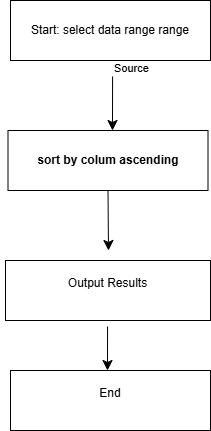

The diagram above was exported from draw.io. Its source (the exported page's mxGraphModel, read from the mxfile embedded in the PNG):
<mxGraphModel dx="703" dy="948" grid="1" gridSize="10" guides="1" tooltips="1" connect="1" arrows="1" fold="1" page="1" pageScale="1" pageWidth="850" pageHeight="1100" math="0" shadow="0">
  <root>
    <mxCell id="0" />
    <mxCell id="1" parent="0" />
    <mxCell id="d0TADu5wtLB9vY3aEmEW-2" parent="1" style="rounded=0;whiteSpace=wrap;html=1;" value="&lt;b&gt;sort by colum ascending&lt;/b&gt;" vertex="1">
      <mxGeometry height="60" width="200" x="197.5" y="260" as="geometry" />
    </mxCell>
    <mxCell id="RZg2Bzfygmk6YMLlpgL1-6" edge="1" parent="1" source="d0TADu5wtLB9vY3aEmEW-3" style="edgeStyle=none;curved=1;rounded=0;orthogonalLoop=1;jettySize=auto;html=1;exitX=0;exitY=0.5;exitDx=0;exitDy=0;fontSize=12;startSize=8;endSize=8;">
      <mxGeometry relative="1" as="geometry">
        <mxPoint x="210" y="430" as="targetPoint" />
      </mxGeometry>
    </mxCell>
    <mxCell id="d0TADu5wtLB9vY3aEmEW-3" parent="1" style="rounded=0;whiteSpace=wrap;html=1;" value="&#10;Output Results&#10;&#10;" vertex="1">
      <mxGeometry height="60" width="205" x="195" y="390" as="geometry" />
    </mxCell>
    <mxCell id="d0TADu5wtLB9vY3aEmEW-4" parent="1" style="rounded=0;whiteSpace=wrap;html=1;" value="&#10;End&#10;&#10;" vertex="1">
      <mxGeometry height="60" width="200" x="200" y="500" as="geometry" />
    </mxCell>
    <mxCell id="d0TADu5wtLB9vY3aEmEW-6" edge="1" parent="1" style="endArrow=classic;html=1;rounded=0;fontSize=12;startSize=8;endSize=8;curved=1;exitX=0.432;exitY=0.933;exitDx=0;exitDy=0;exitPerimeter=0;" value="">
      <mxGeometry relative="1" as="geometry">
        <Array as="points" />
        <mxPoint x="302.08000000000004" y="205.98000000000002" as="sourcePoint" />
        <mxPoint x="302" y="260" as="targetPoint" />
      </mxGeometry>
    </mxCell>
    <mxCell id="d0TADu5wtLB9vY3aEmEW-8" connectable="0" parent="d0TADu5wtLB9vY3aEmEW-6" style="edgeLabel;resizable=0;html=1;;align=left;verticalAlign=bottom;" value="Source" vertex="1">
      <mxGeometry relative="1" x="-1" as="geometry" />
    </mxCell>
    <mxCell id="d0TADu5wtLB9vY3aEmEW-12" edge="1" parent="1" style="endArrow=classic;html=1;rounded=0;fontSize=12;startSize=8;endSize=8;curved=1;exitX=0.218;exitY=0.9;exitDx=0;exitDy=0;exitPerimeter=0;" value="">
      <mxGeometry relative="1" as="geometry">
        <mxPoint x="297.05999999999995" y="456" as="sourcePoint" />
        <mxPoint x="297" y="500" as="targetPoint" />
      </mxGeometry>
    </mxCell>
    <mxCell id="RZg2Bzfygmk6YMLlpgL1-4" parent="1" style="text;whiteSpace=wrap;html=1;" value="&lt;div&gt;&lt;br&gt;&lt;/div&gt;" vertex="1">
      <mxGeometry height="50" width="130" x="190" y="420" as="geometry" />
    </mxCell>
    <mxCell id="RZg2Bzfygmk6YMLlpgL1-5" edge="1" parent="1" source="d0TADu5wtLB9vY3aEmEW-2" style="endArrow=classic;html=1;rounded=0;fontSize=12;startSize=8;endSize=8;curved=1;exitX=0.5;exitY=1;exitDx=0;exitDy=0;" value="">
      <mxGeometry height="50" relative="1" width="50" as="geometry">
        <mxPoint x="340" y="510" as="sourcePoint" />
        <mxPoint x="298" y="380" as="targetPoint" />
      </mxGeometry>
    </mxCell>
    <mxCell id="WnwfGCUH3Ke_ZqU8R1F--1" parent="1" style="rounded=0;whiteSpace=wrap;html=1;" value="Start: select data range range" vertex="1">
      <mxGeometry height="60" width="200" x="200" y="130" as="geometry" />
    </mxCell>
  </root>
</mxGraphModel>